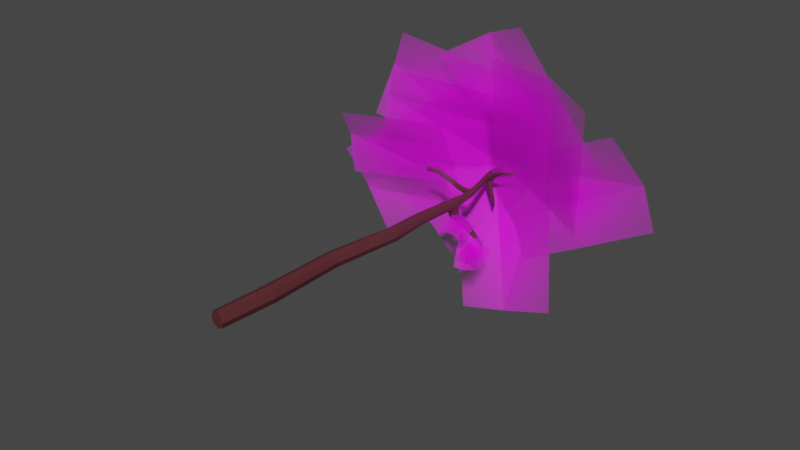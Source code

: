 # Source: tree3.blend  (saved by Blender 4.0.36; exported with 4.5.12 LTS)
import bpy
from mathutils import Matrix  # noqa: F401  (used for matrix-valued properties, if any)

bpy.ops.wm.read_factory_settings(use_empty=True)
scene = bpy.context.scene
scene.name = 'Scene'

# ---- collections
col_collection = bpy.data.collections.new('Collection'); scene.collection.children.link(col_collection)

# ---- images (referenced by path relative to the original .blend; pixels are not part of the script)
import os
ASSET_DIR = os.environ.get("B2B_ASSET_DIR", "")  # directory of the original .blend (textures are referenced by path, not embedded)
HERE = os.path.dirname(os.path.abspath(__file__))  # packed textures are extracted next to this script under _unpacked/

def load_image(name, relpath, width, height, colorspace="sRGB"):
    """Load a texture the original file referenced (path relative to the .blend, or extracted next to this script)."""
    p = next((c for c in (os.path.join(HERE, relpath), os.path.join(ASSET_DIR, relpath)) if relpath and os.path.exists(c)), "")
    if p:
        img = bpy.data.images.load(p, check_existing=True)
        img.name = name
    else:  # same state as the original file: an image datablock whose file is absent (Cycles renders it pink)
        img = bpy.data.images.new(name, width, height)
        img.source = "FILE"
        img.filepath = "//" + (relpath or name)
    img.colorspace_settings.name = colorspace
    return img
img_img_3189_png = load_image('IMG_3189.png', 'IMG_3189.png', 1024, 1024, 'sRGB')

# ---- materials (node trees are filled in below, after node groups)
mat_material_001 = bpy.data.materials.new('Material.001')
mat_material_001.use_transparent_shadow = False
mat_leaf2 = bpy.data.materials.new('leaf2')
mat_leaf2.surface_render_method = 'BLENDED'
mat_leaf2.blend_method = 'BLEND'

# ---- material node trees
mat_material_001.use_nodes = True; mat_material_001.node_tree.nodes.clear()
_N = mat_material_001.node_tree.nodes; _L = mat_material_001.node_tree.links
n0 = _N.new('ShaderNodeBsdfPrincipled'); n0.name = 'Principled BSDF'; n0.location = (10, 300)
n0.distribution = 'GGX'
n0.subsurface_method = 'RANDOM_WALK_SKIN'
n0.inputs[0].default_value = (0.09851, 0.02219, 0.0268, 1.0)
n0.inputs[3].default_value = 1.45
n0.inputs[27].default_value = (0.0, 0.0, 0.0, 1.0)
n0.inputs[28].default_value = 1.0
n1 = _N.new('ShaderNodeOutputMaterial'); n1.name = 'Material Output'; n1.location = (300, 300)
_L.new(n0.outputs[0], n1.inputs[0])
n1.is_active_output = True
mat_leaf2.use_nodes = True; mat_leaf2.node_tree.nodes.clear()
_N = mat_leaf2.node_tree.nodes; _L = mat_leaf2.node_tree.links
n0 = _N.new('ShaderNodeOutputMaterial'); n0.name = 'Material Output'; n0.location = (173, 278)
n1 = _N.new('ShaderNodeTexImage'); n1.name = 'Image Texture'; n1.location = (-634, 168)
n1.image = img_img_3189_png
n1.extension = 'CLIP'
n2 = _N.new('ShaderNodeBsdfPrincipled'); n2.name = 'Principled BSDF'; n2.location = (-207, 189)
n2.distribution = 'GGX'
n2.subsurface_method = 'RANDOM_WALK_SKIN'
n2.inputs[3].default_value = 1.45
n2.inputs[27].default_value = (0.0, 0.0, 0.0, 1.0)
n2.inputs[28].default_value = 1.0
_L.new(n1.outputs[0], n2.inputs[0])
_L.new(n1.outputs[1], n2.inputs[4])
_L.new(n2.outputs[0], n0.inputs[0])
n0.is_active_output = True

# ---- world
world_world = bpy.data.worlds.new('World'); scene.world = world_world
world_world.use_nodes = True; world_world.node_tree.nodes.clear()
_N = world_world.node_tree.nodes; _L = world_world.node_tree.links
n0 = _N.new('ShaderNodeOutputWorld'); n0.name = 'World Output'; n0.location = (300, 300)
n1 = _N.new('ShaderNodeBackground'); n1.name = 'Background'; n1.location = (10, 300)
n1.inputs[0].default_value = (0.05088, 0.05088, 0.05088, 1.0)
_L.new(n1.outputs[0], n0.inputs[0])
n0.is_active_output = True
world_world.color = (0.05088, 0.05088, 0.05088)
world_world.use_sun_shadow = False
world_world.sun_shadow_jitter_overblur = 0.0

# ---- meshes
me_cube_002 = bpy.data.meshes.new('Cube.002')
me_cube_002.from_pydata([(0.2857, 8.154, 0.7155), (0.2857, 8.154, 0.3034), (0.7018, 8.118, 0.7155), (0.7018, 8.118, 0.3034), (0.4123, 11.2, 0.6551), (0.4063, 11.27, 0.3414), (0.7062, 11.19, 0.6551), (0.7335, 11.26, 0.3414), (0.5217, 12.63, 0.6198), (0.5217, 12.63, 0.3991), (0.7344, 12.66, 0.6082), (0.7344, 12.66, 0.4107), (0.0009622, 15.04, 0.5933), (-0.008506, 15.0, 0.4097), (0.1824, 14.98, 0.6042), (0.2116, 14.95, 0.4007), (0.005586, 15.78, 0.5722), (0.007203, 15.78, 0.4462), (0.1302, 15.72, 0.5715), (0.1347, 15.72, 0.4453), (0.6109, 13.26, 0.4182), (0.6081, 13.26, 0.6016), (0.4358, 13.16, 0.6146), (0.4364, 13.16, 0.405), (-0.227, 12.85, 0.6852), (-0.2429, 12.84, 0.5497), (-0.2346, 13.01, 0.6777), (-0.2504, 12.99, 0.5433), (0.3384, 12.77, 0.5984), (0.3348, 12.77, 0.422), (0.3073, 12.97, 0.4212), (0.3108, 12.97, 0.5962), (-0.9261, 12.72, 1.076), (-0.9359, 12.71, 0.9851), (-0.9217, 12.82, 1.069), (-0.9314, 12.81, 0.9795), (-1.413, 12.59, 1.144), (-1.413, 12.58, 1.089), (-1.407, 12.65, 1.142), (-1.408, 12.64, 1.088), (0.7602, 11.97, 0.3669), (0.742, 11.98, 0.6296), (0.4993, 11.96, 0.6296), (0.48, 11.95, 0.3669), (0.4721, 11.64, -0.1624), (0.7369, 11.62, -0.1402), (0.7381, 11.91, -0.04015), (0.4899, 11.91, -0.06433), (0.4654, 11.52, 0.1946), (0.7369, 11.52, 0.1971), (0.7419, 11.85, 0.2296), (0.4873, 11.84, 0.2266), (0.5786, 12.0, -0.4751), (0.8043, 11.94, -0.4105), (0.8007, 12.16, -0.2829), (0.5893, 12.21, -0.3481), (1.0, 12.22, -0.9039), (1.153, 12.15, -0.8369), (1.155, 12.31, -0.7517), (1.012, 12.37, -0.8176), (1.377, 12.45, -1.385), (1.453, 12.42, -1.352), (1.457, 12.5, -1.311), (1.384, 12.53, -1.344), (0.294, 14.47, 0.4053), (0.1245, 14.38, 0.5964), (0.2764, 14.44, 0.609), (0.1006, 14.44, 0.4116), (0.6751, 14.65, 0.68), (0.6449, 14.65, 0.7924), (0.6806, 14.51, 0.678), (0.6502, 14.51, 0.7914), (0.3572, 14.6, 0.4755), (0.331, 14.61, 0.632), (0.3327, 14.79, 0.4741), (0.3066, 14.79, 0.6297), (1.098, 14.5, 0.9155), (1.092, 14.51, 0.9936), (1.1, 14.41, 0.9179), (1.093, 14.41, 0.9966), (1.542, 14.62, 1.017), (1.548, 14.63, 1.062), (1.544, 14.56, 1.022), (1.551, 14.57, 1.067), (0.2213, 14.76, -0.1843), (0.3579, 14.74, -0.1659), (0.3773, 14.59, -0.1495), (0.2494, 14.61, -0.1677), (0.09096, 14.64, 0.2679), (0.258, 14.63, 0.2705), (0.2259, 14.82, 0.2627), (0.04776, 14.83, 0.2612), (0.4145, 14.68, -0.5683), (0.5099, 14.67, -0.5604), (0.5222, 14.56, -0.5515), (0.4329, 14.58, -0.5596), (0.3977, 14.74, -0.8769), (0.4455, 14.74, -0.8809), (0.4526, 14.69, -0.8806), (0.407, 14.69, -0.8769), (0.2076, 8.161, 0.5095), (0.4937, 8.136, 0.2261), (0.7798, 8.111, 0.5095), (0.4937, 8.136, 0.7928), (0.3552, 11.21, 0.5071), (0.5588, 11.14, 0.293), (0.7657, 11.19, 0.5071), (0.5593, 11.2, 0.7097), (0.2804, 9.696, 0.3374), (0.6267, 9.666, 0.3374), (0.6238, 9.66, 0.6791), (0.2811, 9.69, 0.6791), (0.4934, 12.57, 0.5095), (0.6343, 12.64, 0.3715), (0.7713, 12.67, 0.5095), (0.6343, 12.64, 0.6474), (0.7453, 12.34, 0.3987), (0.7357, 11.66, 0.6405), (0.5228, 12.3, 0.6192), (0.4172, 11.66, 0.3685), (-0.03164, 15.04, 0.508), (0.09161, 15.06, 0.3817), (0.2141, 15.04, 0.5068), (0.0848, 15.03, 0.6263), (0.2614, 14.73, 0.384), (0.7001, 12.92, 0.6036), (0.03574, 14.73, 0.5944), (0.5102, 12.86, 0.3761), (-0.007918, 15.85, 0.5093), (0.06996, 15.81, 0.4321), (0.1447, 15.77, 0.5086), (0.06684, 15.81, 0.5858), (0.1541, 15.41, 0.5895), (-0.0082, 15.47, 0.5895), (-0.006777, 15.47, 0.4269), (0.1646, 15.41, 0.4244), (0.7005, 12.92, 0.4155), (0.4434, 13.82, 0.6005), (0.5102, 12.86, 0.6428), (0.2816, 13.8, 0.4195), (0.5248, 13.23, 0.3815), (0.5223, 13.23, 0.6383), (0.3886, 13.24, 0.5099), (0.6417, 13.26, 0.5099), (-0.2336, 12.82, 0.6188), (-0.2496, 12.91, 0.5212), (-0.2278, 12.93, 0.7068), (-0.2439, 13.03, 0.6092), (0.09716, 12.82, 0.6041), (0.4575, 12.73, 0.4154), (0.06877, 13.0, 0.4415), (0.4205, 12.97, 0.6024), (0.4579, 12.73, 0.6037), (0.08679, 12.82, 0.4453), (0.42, 12.97, 0.4164), (0.07907, 13.0, 0.5991), (0.3252, 12.87, 0.6303), (0.3204, 12.87, 0.3886), (0.3038, 13.0, 0.5084), (0.3418, 12.73, 0.5105), (-0.9318, 12.7, 1.032), (-0.9355, 12.76, 0.9654), (-0.922, 12.77, 1.089), (-0.9257, 12.84, 1.023), (-0.5779, 12.93, 0.8739), (-0.5778, 12.81, 0.8818), (-0.593, 12.8, 0.7705), (-0.5929, 12.92, 0.7635), (-1.448, 12.57, 1.115), (-1.444, 12.6, 1.081), (-1.444, 12.61, 1.147), (-1.441, 12.64, 1.113), (-1.229, 12.72, 1.145), (-1.235, 12.63, 1.149), (-1.239, 12.63, 1.075), (-1.232, 12.71, 1.071), (0.7933, 11.67, 0.3685), (0.7433, 12.34, 0.618), (0.4712, 11.65, 0.6405), (0.5208, 12.3, 0.3974), (0.6233, 12.04, 0.3347), (0.6207, 11.97, 0.6747), (0.4504, 11.96, 0.5071), (0.7908, 11.99, 0.5071), (0.6028, 11.58, -0.1698), (0.4329, 11.77, -0.1177), (0.7856, 11.76, -0.08582), (0.6158, 11.96, -0.03368), (0.4667, 11.55, 0.02949), (0.7363, 11.49, 0.28), (0.7408, 11.86, 0.1022), (0.4867, 11.85, 0.2997), (0.4591, 11.49, 0.2797), (0.7372, 11.54, 0.03804), (0.7442, 11.86, 0.3001), (0.4872, 11.85, 0.09227), (0.427, 11.68, 0.2101), (0.7887, 11.68, 0.2138), (0.6171, 11.9, 0.2341), (0.5986, 11.46, 0.1898), (0.6908, 11.93, -0.4666), (0.5429, 12.12, -0.4237), (0.8435, 12.04, -0.3345), (0.6956, 12.22, -0.2916), (0.7422, 12.03, -0.1549), (0.5077, 12.05, -0.2009), (0.494, 11.82, -0.3227), (0.7443, 11.78, -0.2784), (1.075, 12.16, -0.8865), (0.9781, 12.31, -0.8732), (1.182, 12.22, -0.7818), (1.085, 12.37, -0.7685), (0.7613, 12.12, -0.66), (0.9528, 12.05, -0.5877), (0.9514, 12.24, -0.4765), (0.7719, 12.3, -0.5483), (1.439, 12.45, -1.414), (1.398, 12.51, -1.409), (1.486, 12.47, -1.371), (1.445, 12.54, -1.366), (1.349, 12.42, -1.082), (1.241, 12.47, -1.133), (1.231, 12.35, -1.195), (1.345, 12.3, -1.143), (0.4525, 13.82, 0.4201), (0.2818, 13.79, 0.6005), (0.1977, 14.73, 0.6306), (0.0004987, 14.74, 0.4197), (0.2208, 14.35, 0.3849), (0.2012, 14.39, 0.6305), (0.09208, 14.38, 0.5098), (0.3315, 14.35, 0.5121), (0.659, 14.68, 0.7365), (0.6835, 14.58, 0.6578), (0.6419, 14.58, 0.8131), (0.6665, 14.49, 0.7344), (0.4978, 14.57, 0.5601), (0.2699, 14.6, 0.6047), (0.4827, 14.74, 0.561), (0.4525, 14.74, 0.6966), (0.2941, 14.6, 0.4352), (0.4673, 14.57, 0.6968), (0.2599, 14.83, 0.4317), (0.2343, 14.84, 0.601), (0.3139, 14.7, 0.6601), (0.3151, 14.83, 0.5515), (0.3499, 14.7, 0.4455), (0.3487, 14.57, 0.5541), (1.095, 14.52, 0.9541), (1.1, 14.45, 0.902), (1.091, 14.46, 1.01), (1.097, 14.39, 0.9577), (0.8735, 14.44, 0.8068), (0.8527, 14.44, 0.901), (0.8719, 14.55, 0.8073), (0.8514, 14.55, 0.9007), (1.581, 14.64, 1.043), (1.578, 14.6, 1.019), (1.587, 14.62, 1.073), (1.584, 14.58, 1.049), (1.365, 14.48, 0.9881), (1.369, 14.49, 1.052), (1.363, 14.55, 0.9836), (1.366, 14.56, 1.047), (0.2852, 14.78, -0.1782), (0.3924, 14.67, -0.1543), (0.2105, 14.69, -0.1794), (0.3178, 14.57, -0.1555), (0.1541, 14.63, 0.06926), (0.2444, 14.61, 0.3602), (0.2777, 14.79, 0.06784), (0.01519, 14.86, 0.3591), (0.06795, 14.62, 0.3629), (0.3037, 14.62, 0.08071), (0.2047, 14.84, 0.3548), (0.118, 14.8, 0.0568), (0.2743, 14.72, 0.267), (0.037, 14.74, 0.2642), (0.1298, 14.86, 0.2606), (0.1815, 14.6, 0.2706), (0.4593, 14.69, -0.566), (0.5334, 14.61, -0.5545), (0.4064, 14.63, -0.5655), (0.4804, 14.55, -0.5539), (0.453, 14.69, -0.3692), (0.3372, 14.71, -0.3855), (0.3597, 14.58, -0.3708), (0.4681, 14.56, -0.3548), (0.4128, 14.76, -0.9032), (0.4448, 14.72, -0.9063), (0.3904, 14.73, -0.9006), (0.4224, 14.69, -0.9038), (0.417, 14.71, -0.7555), (0.4311, 14.63, -0.7528), (0.4889, 14.7, -0.7563), (0.4986, 14.62, -0.7531), (0.4528, 9.672, 0.2742), (0.7849, 12.34, 0.5089), (0.6888, 9.657, 0.5089), (0.2167, 9.698, 0.5089), (0.4525, 9.675, 0.7427), (0.4853, 14.54, 0.6283), (0.4818, 12.29, 0.5089), (0.6334, 12.32, 0.6589), (0.6337, 12.32, 0.3586), (0.07146, 15.45, 0.6195), (0.001954, 14.74, 0.5095), (0.1154, 14.73, 0.6297), (0.2347, 14.59, 0.07736), (0.06629, 15.94, 0.5092), (0.07917, 15.45, 0.3959), (0.189, 15.41, 0.5071), (-0.03784, 15.49, 0.5089), (0.6084, 12.89, 0.3757), (0.6081, 12.89, 0.6434), (0.09536, 12.79, 0.5255), (0.7344, 12.92, 0.5095), (-0.575, 12.87, 0.8986), (0.07053, 13.03, 0.5195), (0.07584, 12.9, 0.4137), (0.09005, 12.92, 0.6313), (0.4427, 12.85, 0.6368), (0.4421, 12.85, 0.3821), (0.4095, 13.02, 0.5094), (0.4608, 12.69, 0.5096), (-1.235, 12.67, 1.16), (-0.5854, 12.78, 0.8275), (-0.5854, 12.95, 0.8173), (-0.5958, 12.86, 0.7463), (-1.516, 12.58, 1.111), (-1.241, 12.61, 1.112), (-1.232, 12.73, 1.107), (-1.239, 12.67, 1.059), (0.5997, 11.49, 0.02186), (0.6034, 11.65, 0.6897), (0.4155, 11.65, 0.5078), (0.7919, 11.66, 0.5078), (0.6261, 12.09, -0.1549), (0.6163, 11.91, 0.1091), (0.7881, 11.7, 0.07186), (0.4278, 11.7, 0.05915), (0.4255, 11.67, 0.292), (0.7894, 11.68, 0.2925), (0.6182, 11.92, 0.3006), (0.5936, 11.42, 0.2724), (0.8562, 12.05, -0.6447), (0.4554, 11.94, -0.2702), (0.7887, 11.9, -0.2082), (0.6181, 11.75, -0.3235), (1.299, 12.47, -1.1), (0.8625, 12.3, -0.4915), (0.7319, 12.22, -0.6177), (0.9868, 12.13, -0.5186), (1.493, 12.53, -1.479), (1.218, 12.42, -1.177), (1.37, 12.35, -1.108), (1.289, 12.3, -1.185), (0.3698, 13.81, 0.3876), (0.3618, 13.81, 0.6329), (0.2502, 13.8, 0.5104), (0.4798, 13.82, 0.5106), (0.8634, 14.42, 0.8539), (0.4959, 14.65, 0.535), (0.4648, 14.77, 0.6289), (0.4542, 14.65, 0.7222), (0.2447, 14.72, 0.6333), (0.243, 14.88, 0.5161), (0.281, 14.72, 0.4032), (0.2916, 14.56, 0.5209), (1.371, 14.47, 1.021), (0.8766, 14.49, 0.7895), (0.8482, 14.5, 0.9184), (0.8614, 14.57, 0.854), (1.659, 14.64, 1.054), (1.367, 14.52, 0.9745), (1.372, 14.53, 1.061), (1.368, 14.57, 1.015), (0.3916, 14.72, -0.3801), (0.192, 14.83, 0.05995), (0.1071, 14.72, 0.06092), (0.3197, 14.7, 0.07639), (0.2563, 14.73, 0.3564), (0.006864, 14.74, 0.3628), (0.1021, 14.89, 0.3546), (0.1662, 14.57, 0.3608), (0.4104, 14.68, -0.7563), (0.4174, 14.55, -0.3601), (0.4816, 14.62, -0.3589), (0.3274, 14.65, -0.3812), (0.4006, 14.75, -0.9552), (0.45, 14.72, -0.7588), (0.4663, 14.62, -0.7549), (0.5058, 14.66, -0.7574), (0.3591, 2.068, 0.2589), (0.3591, 2.068, 0.76), (-0.1421, 2.137, 0.76), (-0.1421, 2.137, 0.2589), (0.4531, 2.055, 0.5095), (-0.2361, 2.149, 0.5095), (0.1085, 2.102, 0.854), (0.1085, 2.102, 0.1649), (0.2038, -0.1256, 0.2736), (-0.2668, -0.05492, 0.7453), (0.2038, -0.1256, 0.7453), (-0.2668, -0.05492, 0.2736), (0.2921, -0.1389, 0.5095), (-0.355, -0.04166, 0.5095), (-0.03146, -0.09027, 0.8337), (-0.03146, -0.09027, 0.1852), (0.3151, 5.237, 0.2811), (-0.1435, 5.289, 0.7378), (0.3151, 5.237, 0.7378), (-0.1435, 5.289, 0.2811), (0.4011, 5.227, 0.5095), (-0.2295, 5.299, 0.5095), (0.0858, 5.263, 0.8234), (0.0858, 5.263, 0.1955), (0.5085, 6.677, 0.2922), (0.07106, 6.722, 0.7267), (0.5085, 6.677, 0.7267), (0.07106, 6.722, 0.2922), (0.5905, 6.669, 0.5095), (-0.01095, 6.73, 0.5095), (0.2898, 6.7, 0.8081), (0.2898, 6.7, 0.2108), (0.6051, 7.398, 0.2978), (0.1784, 7.438, 0.7211), (0.6051, 7.398, 0.7211), (0.1784, 7.438, 0.2978), (0.6851, 7.39, 0.5095), (0.09835, 7.446, 0.5095), (0.3917, 7.418, 0.8005), (0.3917, 7.418, 0.2184), (7.907, 14.35, 0.5473), (2.062, 14.72, -2.791), (6.228, 13.61, 4.187), (0.1371, 14.59, 1.054), (7.259, 14.48, 2.209), (1.414, 14.85, -1.129), (5.907, 12.1, 5.508), (4.545, 14.41, -0.6771), (2.016, 11.87, 6.698), (0.4703, 14.83, 0.6385), (4.307, 12.4, 6.248), (2.944, 14.71, 0.06305), (-4.688, 14.94, 5.591), (1.738, 16.22, 4.002), (-5.991, 14.66, 1.739), (0.4044, 16.58, -0.07113), (-5.413, 15.25, 3.986), (1.013, 16.52, 2.397), (-6.544, 13.29, 0.3511), (-1.466, 15.56, 4.16), (-4.617, 13.8, -3.205), (0.4379, 16.74, 0.4895), (-5.966, 13.9, -1.229), (-0.8883, 16.16, 2.58), (1.191, 14.94, 6.951), (4.543, 16.22, 1.243), (-2.475, 14.66, 5.192), (0.6974, 16.58, -0.6485), (-0.4637, 15.25, 6.348), (2.888, 16.52, 0.6399), (-3.855, 13.29, 4.618), (2.418, 15.56, 3.646), (-5.052, 13.8, 0.7552), (1.122, 16.74, -0.2808), (-4.582, 13.9, 3.101), (1.691, 16.16, 2.129), (-4.527, 14.94, -2.027), (-1.325, 16.22, 3.766), (-1.145, 14.66, -4.285), (2.263, 16.58, 1.422), (-3.165, 15.25, -3.144), (0.03715, 16.52, 2.65), (0.05201, 13.29, -5.179), (-2.309, 15.56, 0.7132), (3.986, 13.8, -4.241), (1.73, 16.74, 1.599), (1.728, 13.9, -5.031), (-0.6333, 16.16, 0.8611), (1.216, 10.94, -1.831), (0.644, 12.11, -0.9211), (2.129, 11.24, -1.801), (1.561, 12.54, -0.9913), (1.592, 11.11, -1.918), (1.02, 12.28, -1.008), (1.276, 11.15, -2.193), (0.7761, 12.62, -1.865), (1.769, 11.03, -1.376), (1.405, 12.59, -1.07), (1.578, 11.12, -1.9), (1.078, 12.59, -1.572), (2.262, 11.16, -1.631), (1.815, 12.69, -1.694), (1.44, 10.84, -1.252), (1.0, 12.41, -1.159), (1.961, 11.02, -1.372), (1.514, 12.55, -1.435), (1.848, 10.62, -0.3814), (1.402, 12.14, -0.4443), (1.026, 10.3, -0.001623), (0.5865, 11.86, 0.09137), (1.547, 10.48, -0.1218), (1.101, 12.0, -0.1847), (-5.147, 11.55, 2.91), (-0.2921, 11.88, 3.503), (-5.125, 12.24, 0.02658), (-0.1947, 13.06, 0.6081), (-5.234, 12.16, 1.762), (-0.3789, 12.48, 2.356)], [], [(429, 425, 3, 102), (427, 429, 102, 2), (3, 101, 296, 109), (101, 1, 108, 296), (296, 108, 5, 105), (109, 296, 105, 7), (430, 426, 0, 100), (428, 430, 100, 1), (431, 427, 2, 103), (426, 431, 103, 0), (432, 428, 1, 101), (425, 432, 101, 3), (41, 183, 297, 177), (183, 40, 116, 297), (297, 116, 11, 114), (177, 297, 114, 10), (2, 102, 298, 110), (102, 3, 109, 298), (298, 109, 7, 106), (110, 298, 106, 6), (1, 100, 299, 108), (100, 0, 111, 299), (299, 111, 4, 104), (108, 299, 104, 5), (0, 103, 300, 111), (103, 2, 110, 300), (300, 110, 6, 107), (111, 300, 107, 4), (73, 247, 301, 241), (247, 72, 236, 301), (301, 236, 70, 235), (241, 301, 235, 71), (43, 182, 302, 179), (182, 42, 118, 302), (302, 118, 8, 112), (179, 302, 112, 9), (42, 181, 303, 118), (181, 41, 177, 303), (303, 177, 10, 115), (118, 303, 115, 8), (40, 180, 304, 116), (180, 43, 179, 304), (304, 179, 9, 113), (116, 304, 113, 11), (12, 123, 305, 133), (123, 14, 132, 305), (305, 132, 18, 131), (133, 305, 131, 16), (67, 230, 306, 227), (230, 65, 126, 306), (306, 126, 12, 120), (227, 306, 120, 13), (65, 229, 307, 126), (229, 66, 226, 307), (307, 226, 14, 123), (126, 307, 123, 12), (89, 279, 308, 273), (279, 88, 268, 308), (308, 268, 87, 267), (273, 308, 267, 86), (19, 129, 309, 130), (129, 17, 128, 309), (309, 128, 16, 131), (130, 309, 131, 18), (15, 121, 310, 135), (121, 13, 134, 310), (310, 134, 17, 129), (135, 310, 129, 19), (14, 122, 311, 132), (122, 15, 135, 311), (311, 135, 19, 130), (132, 311, 130, 18), (13, 120, 312, 134), (120, 12, 133, 312), (312, 133, 16, 128), (134, 312, 128, 17), (11, 113, 313, 136), (113, 9, 127, 313), (313, 127, 23, 140), (136, 313, 140, 20), (8, 115, 314, 138), (115, 10, 125, 314), (314, 125, 21, 141), (138, 314, 141, 22), (29, 159, 315, 153), (159, 28, 148, 315), (315, 148, 24, 144), (153, 315, 144, 25), (10, 114, 316, 125), (114, 11, 136, 316), (316, 136, 20, 143), (125, 316, 143, 21), (24, 146, 317, 165), (146, 26, 164, 317), (317, 164, 34, 162), (165, 317, 162, 32), (31, 158, 318, 155), (158, 30, 150, 318), (318, 150, 27, 147), (155, 318, 147, 26), (30, 157, 319, 150), (157, 29, 153, 319), (319, 153, 25, 145), (150, 319, 145, 27), (28, 156, 320, 148), (156, 31, 155, 320), (320, 155, 26, 146), (148, 320, 146, 24), (8, 138, 321, 152), (138, 22, 151, 321), (321, 151, 31, 156), (152, 321, 156, 28), (23, 127, 322, 154), (127, 9, 149, 322), (322, 149, 29, 157), (154, 322, 157, 30), (22, 142, 323, 151), (142, 23, 154, 323), (323, 154, 30, 158), (151, 323, 158, 31), (9, 112, 324, 149), (112, 8, 152, 324), (324, 152, 28, 159), (149, 324, 159, 29), (32, 162, 325, 173), (162, 34, 172, 325), (325, 172, 38, 170), (173, 325, 170, 36), (25, 144, 326, 166), (144, 24, 165, 326), (326, 165, 32, 160), (166, 326, 160, 33), (26, 147, 327, 164), (147, 27, 167, 327), (327, 167, 35, 163), (164, 327, 163, 34), (27, 145, 328, 167), (145, 25, 166, 328), (328, 166, 33, 161), (167, 328, 161, 35), (37, 168, 329, 169), (168, 36, 170, 329), (329, 170, 38, 171), (169, 329, 171, 39), (33, 160, 330, 174), (160, 32, 173, 330), (330, 173, 36, 168), (174, 330, 168, 37), (34, 163, 331, 172), (163, 35, 175, 331), (331, 175, 39, 171), (172, 331, 171, 38), (35, 161, 332, 175), (161, 33, 174, 332), (332, 174, 37, 169), (175, 332, 169, 39), (49, 199, 333, 193), (199, 48, 188, 333), (333, 188, 44, 184), (193, 333, 184, 45), (4, 107, 334, 178), (107, 6, 117, 334), (334, 117, 41, 181), (178, 334, 181, 42), (5, 104, 335, 119), (104, 4, 178, 335), (335, 178, 42, 182), (119, 335, 182, 43), (6, 106, 336, 117), (106, 7, 176, 336), (336, 176, 40, 183), (117, 336, 183, 41), (47, 187, 337, 205), (187, 46, 204, 337), (337, 204, 54, 203), (205, 337, 203, 55), (51, 198, 338, 195), (198, 50, 190, 338), (338, 190, 46, 187), (195, 338, 187, 47), (50, 197, 339, 190), (197, 49, 193, 339), (339, 193, 45, 186), (190, 339, 186, 46), (48, 196, 340, 188), (196, 51, 195, 340), (340, 195, 47, 185), (188, 340, 185, 44), (5, 119, 341, 192), (119, 43, 191, 341), (341, 191, 51, 196), (192, 341, 196, 48), (40, 176, 342, 194), (176, 7, 189, 342), (342, 189, 49, 197), (194, 342, 197, 50), (43, 180, 343, 191), (180, 40, 194, 343), (343, 194, 50, 198), (191, 343, 198, 51), (7, 105, 344, 189), (105, 5, 192, 344), (344, 192, 48, 199), (189, 344, 199, 49), (53, 200, 345, 213), (200, 52, 212, 345), (345, 212, 56, 208), (213, 345, 208, 57), (44, 185, 346, 206), (185, 47, 205, 346), (346, 205, 55, 201), (206, 346, 201, 52), (46, 186, 347, 204), (186, 45, 207, 347), (347, 207, 53, 202), (204, 347, 202, 54), (45, 184, 348, 207), (184, 44, 206, 348), (348, 206, 52, 200), (207, 348, 200, 53), (59, 211, 349, 221), (211, 58, 220, 349), (349, 220, 62, 219), (221, 349, 219, 63), (55, 203, 350, 215), (203, 54, 214, 350), (350, 214, 58, 211), (215, 350, 211, 59), (52, 201, 351, 212), (201, 55, 215, 351), (351, 215, 59, 209), (212, 351, 209, 56), (54, 202, 352, 214), (202, 53, 213, 352), (352, 213, 57, 210), (214, 352, 210, 58), (61, 216, 353, 218), (216, 60, 217, 353), (353, 217, 63, 219), (218, 353, 219, 62), (56, 209, 354, 222), (209, 59, 221, 354), (354, 221, 63, 217), (222, 354, 217, 60), (58, 210, 355, 220), (210, 57, 223, 355), (355, 223, 61, 218), (220, 355, 218, 62), (57, 208, 356, 223), (208, 56, 222, 356), (356, 222, 60, 216), (223, 356, 216, 61), (20, 140, 357, 224), (140, 23, 139, 357), (357, 139, 67, 228), (224, 357, 228, 64), (22, 141, 358, 225), (141, 21, 137, 358), (358, 137, 66, 229), (225, 358, 229, 65), (23, 142, 359, 139), (142, 22, 225, 359), (359, 225, 65, 230), (139, 359, 230, 67), (21, 143, 360, 137), (143, 20, 224, 360), (360, 224, 64, 231), (137, 360, 231, 66), (71, 235, 361, 253), (235, 70, 252, 361), (361, 252, 78, 251), (253, 361, 251, 79), (72, 246, 362, 236), (246, 74, 238, 362), (362, 238, 68, 233), (236, 362, 233, 70), (74, 245, 363, 238), (245, 75, 239, 363), (363, 239, 69, 232), (238, 363, 232, 68), (75, 244, 364, 239), (244, 73, 241, 364), (364, 241, 71, 234), (239, 364, 234, 69), (14, 226, 365, 243), (226, 66, 237, 365), (365, 237, 73, 244), (243, 365, 244, 75), (15, 122, 366, 242), (122, 14, 243, 366), (366, 243, 75, 245), (242, 366, 245, 74), (64, 124, 367, 240), (124, 15, 242, 367), (367, 242, 74, 246), (240, 367, 246, 72), (66, 231, 368, 237), (231, 64, 240, 368), (368, 240, 72, 247), (237, 368, 247, 73), (79, 251, 369, 261), (251, 78, 260, 369), (369, 260, 82, 259), (261, 369, 259, 83), (70, 233, 370, 252), (233, 68, 254, 370), (370, 254, 76, 249), (252, 370, 249, 78), (69, 234, 371, 255), (234, 71, 253, 371), (371, 253, 79, 250), (255, 371, 250, 77), (68, 232, 372, 254), (232, 69, 255, 372), (372, 255, 77, 248), (254, 372, 248, 76), (83, 259, 373, 258), (259, 82, 257, 373), (373, 257, 80, 256), (258, 373, 256, 81), (78, 249, 374, 260), (249, 76, 262, 374), (374, 262, 80, 257), (260, 374, 257, 82), (77, 250, 375, 263), (250, 79, 261, 375), (375, 261, 83, 258), (263, 375, 258, 81), (76, 248, 376, 262), (248, 77, 263, 376), (376, 263, 81, 256), (262, 376, 256, 80), (84, 264, 377, 285), (264, 85, 284, 377), (377, 284, 93, 280), (285, 377, 280, 92), (91, 278, 378, 275), (278, 90, 270, 378), (378, 270, 85, 264), (275, 378, 264, 84), (88, 277, 379, 268), (277, 91, 275, 379), (379, 275, 84, 266), (268, 379, 266, 87), (90, 276, 380, 270), (276, 89, 273, 380), (380, 273, 86, 265), (270, 380, 265, 85), (15, 124, 381, 274), (124, 64, 269, 381), (381, 269, 89, 276), (274, 381, 276, 90), (67, 227, 382, 272), (227, 13, 271, 382), (382, 271, 91, 277), (272, 382, 277, 88), (13, 121, 383, 271), (121, 15, 274, 383), (383, 274, 90, 278), (271, 383, 278, 91), (64, 228, 384, 269), (228, 67, 272, 384), (384, 272, 88, 279), (269, 384, 279, 89), (95, 282, 385, 293), (282, 92, 292, 385), (385, 292, 96, 290), (293, 385, 290, 99), (86, 267, 386, 287), (267, 87, 286, 386), (386, 286, 95, 283), (287, 386, 283, 94), (85, 265, 387, 284), (265, 86, 287, 387), (387, 287, 94, 281), (284, 387, 281, 93), (87, 266, 388, 286), (266, 84, 285, 388), (388, 285, 92, 282), (286, 388, 282, 95), (98, 291, 389, 289), (291, 99, 290, 389), (389, 290, 96, 288), (289, 389, 288, 97), (92, 280, 390, 292), (280, 93, 294, 390), (390, 294, 97, 288), (292, 390, 288, 96), (94, 283, 391, 295), (283, 95, 293, 391), (391, 293, 99, 291), (295, 391, 291, 98), (93, 281, 392, 294), (281, 94, 295, 392), (392, 295, 98, 289), (294, 392, 289, 97), (401, 408, 400, 393), (408, 404, 396, 400), (402, 407, 399, 395), (407, 403, 394, 399), (404, 406, 398, 396), (406, 402, 395, 398), (403, 405, 397, 394), (405, 401, 393, 397), (393, 400, 416, 409), (400, 396, 412, 416), (395, 399, 415, 410), (399, 394, 411, 415), (396, 398, 414, 412), (398, 395, 410, 414), (394, 397, 413, 411), (397, 393, 409, 413), (409, 416, 424, 417), (416, 412, 420, 424), (410, 415, 423, 418), (415, 411, 419, 423), (412, 414, 422, 420), (414, 410, 418, 422), (411, 413, 421, 419), (413, 409, 417, 421), (417, 424, 432, 425), (424, 420, 428, 432), (418, 423, 431, 426), (423, 419, 427, 431), (420, 422, 430, 428), (422, 418, 426, 430), (419, 421, 429, 427), (421, 417, 425, 429), (401, 405, 403, 407, 402, 406, 404, 408), (437, 438, 436, 435), (433, 434, 438, 437), (443, 444, 442, 441), (439, 440, 444, 443), (449, 450, 448, 447), (445, 446, 450, 449), (455, 456, 454, 453), (451, 452, 456, 455), (461, 462, 460, 459), (457, 458, 462, 461), (467, 468, 466, 465), (463, 464, 468, 467), (473, 474, 472, 471), (469, 470, 474, 473), (479, 480, 478, 477), (475, 476, 480, 479), (485, 486, 484, 483), (481, 482, 486, 485), (491, 492, 490, 489), (487, 488, 492, 491), (497, 498, 496, 495), (493, 494, 498, 497), (503, 504, 502, 501), (499, 500, 504, 503), (509, 510, 508, 507), (505, 506, 510, 509)])
me_cube_002.polygons.foreach_set('material_index', [0, 0, 0, 0, 0, 0, 0, 0, 0, 0, 0, 0, 0, 0, 0, 0, 0, 0, 0, 0, 0, 0, 0, 0, 0, 0, 0, 0, 0, 0, 0, 0, 0, 0, 0, 0, 0, 0, 0, 0, 0, 0, 0, 0, 0, 0, 0, 0, 0, 0, 0, 0, 0, 0, 0, 0, 0, 0, 0, 0, 0, 0, 0, 0, 0, 0, 0, 0, 0, 0, 0, 0, 0, 0, 0, 0, 0, 0, 0, 0, 0, 0, 0, 0, 0, 0, 0, 0, 0, 0, 0, 0, 0, 0, 0, 0, 0, 0, 0, 0, 0, 0, 0, 0, 0, 0, 0, 0, 0, 0, 0, 0, 0, 0, 0, 0, 0, 0, 0, 0, 0, 0, 0, 0, 0, 0, 0, 0, 0, 0, 0, 0, 0, 0, 0, 0, 0, 0, 0, 0, 0, 0, 0, 0, 0, 0, 0, 0, 0, 0, 0, 0, 0, 0, 0, 0, 0, 0, 0, 0, 0, 0, 0, 0, 0, 0, 0, 0, 0, 0, 0, 0, 0, 0, 0, 0, 0, 0, 0, 0, 0, 0, 0, 0, 0, 0, 0, 0, 0, 0, 0, 0, 0, 0, 0, 0, 0, 0, 0, 0, 0, 0, 0, 0, 0, 0, 0, 0, 0, 0, 0, 0, 0, 0, 0, 0, 0, 0, 0, 0, 0, 0, 0, 0, 0, 0, 0, 0, 0, 0, 0, 0, 0, 0, 0, 0, 0, 0, 0, 0, 0, 0, 0, 0, 0, 0, 0, 0, 0, 0, 0, 0, 0, 0, 0, 0, 0, 0, 0, 0, 0, 0, 0, 0, 0, 0, 0, 0, 0, 0, 0, 0, 0, 0, 0, 0, 0, 0, 0, 0, 0, 0, 0, 0, 0, 0, 0, 0, 0, 0, 0, 0, 0, 0, 0, 0, 0, 0, 0, 0, 0, 0, 0, 0, 0, 0, 0, 0, 0, 0, 0, 0, 0, 0, 0, 0, 0, 0, 0, 0, 0, 0, 0, 0, 0, 0, 0, 0, 0, 0, 0, 0, 0, 0, 0, 0, 0, 0, 0, 0, 0, 0, 0, 0, 0, 0, 0, 0, 0, 0, 0, 0, 0, 0, 0, 0, 0, 0, 0, 0, 0, 0, 0, 0, 0, 0, 0, 0, 0, 0, 0, 0, 0, 0, 0, 0, 0, 0, 0, 0, 0, 0, 0, 0, 0, 0, 0, 0, 0, 0, 0, 0, 0, 0, 0, 0, 0, 0, 0, 0, 0, 0, 0, 0, 0, 0, 0, 0, 0, 0, 0, 0, 0, 0, 0, 0, 0, 0, 0, 0, 0, 0, 0, 0, 0, 0, 0, 0, 0, 1, 1, 1, 1, 1, 1, 1, 1, 1, 1, 1, 1, 1, 1, 1, 1, 1, 1, 1, 1, 1, 1, 1, 1, 1, 1])
_uv = me_cube_002.uv_layers.new(name='UVMap')
_uv.uv.foreach_set('vector', [0.6247, 0.625, 0.6247, 0.4733, 0.625, 0.5, 0.625, 0.625, 0.6248, 0.7767, 0.6247, 0.625, 0.625, 0.625, 0.625, 0.75, 0.625, 0.5, 0.625, 0.375, 0.625, 0.375, 0.625, 0.5, 0.625, 0.375, 0.625, 0.25, 0.625, 0.25, 0.625, 0.375, 0.625, 0.375, 0.625, 0.25, 0.625, 0.25, 0.625, 0.375, 0.625, 0.5, 0.625, 0.375, 0.625, 0.375, 0.625, 0.5, 0.6247, 0.125, 0.6249, 0.01015, 0.625, 0.0, 0.625, 0.125, 0.6247, 0.2399, 0.6247, 0.125, 0.625, 0.125, 0.625, 0.25, 0.625, 0.9017, 0.6248, 0.7767, 0.625, 0.75, 0.625, 0.875, 0.6252, 1.027, 0.625, 0.9017, 0.625, 0.875, 0.625, 1.0, 0.6247, 0.3483, 0.6247, 0.2399, 0.625, 0.25, 0.625, 0.375, 0.6247, 0.4733, 0.6247, 0.3483, 0.625, 0.375, 0.625, 0.5, 0.625, 0.75, 0.625, 0.6259, 0.625, 0.625, 0.625, 0.75, 0.625, 0.6259, 0.625, 0.5, 0.625, 0.5, 0.625, 0.625, 0.625, 0.625, 0.625, 0.5, 0.625, 0.5, 0.625, 0.625, 0.625, 0.75, 0.625, 0.625, 0.625, 0.625, 0.625, 0.75, 0.625, 0.75, 0.625, 0.625, 0.625, 0.625, 0.625, 0.75, 0.625, 0.625, 0.625, 0.5, 0.625, 0.5, 0.625, 0.625, 0.625, 0.625, 0.625, 0.5, 0.625, 0.5, 0.625, 0.6259, 0.625, 0.75, 0.625, 0.625, 0.625, 0.6259, 0.625, 0.75, 0.625, 0.25, 0.625, 0.125, 0.625, 0.125, 0.625, 0.25, 0.625, 0.125, 0.625, 0.0, 0.625, 0.0, 0.625, 0.125, 0.625, 0.125, 0.625, 0.0, 0.625, 0.0, 0.625, 0.1241, 0.625, 0.25, 0.625, 0.125, 0.625, 0.1241, 0.625, 0.25, 0.625, 1.0, 0.625, 0.875, 0.625, 0.875, 0.625, 1.0, 0.625, 0.875, 0.625, 0.75, 0.625, 0.75, 0.625, 0.875, 0.625, 0.875, 0.625, 0.75, 0.625, 0.75, 0.625, 0.875, 0.625, 1.0, 0.625, 0.875, 0.625, 0.875, 0.625, 1.0, 0.625, 0.7083, 0.625, 0.625, 0.625, 0.625, 0.625, 0.7083, 0.625, 0.625, 0.625, 0.5417, 0.625, 0.5417, 0.625, 0.625, 0.625, 0.625, 0.625, 0.5417, 0.625, 0.5417, 0.625, 0.625, 0.625, 0.7083, 0.625, 0.625, 0.625, 0.625, 0.625, 0.7083, 0.625, 0.25, 0.625, 0.1241, 0.625, 0.125, 0.625, 0.25, 0.625, 0.1241, 0.625, 0.0, 0.625, 0.0, 0.625, 0.125, 0.625, 0.125, 0.625, 0.0, 0.625, 0.0, 0.625, 0.1241, 0.625, 0.25, 0.625, 0.125, 0.625, 0.1241, 0.625, 0.25, 0.625, 1.0, 0.625, 0.875, 0.625, 0.875, 0.625, 1.0, 0.625, 0.875, 0.625, 0.75, 0.625, 0.75, 0.625, 0.875, 0.625, 0.875, 0.625, 0.75, 0.625, 0.75, 0.625, 0.8741, 0.625, 1.0, 0.625, 0.875, 0.625, 0.8741, 0.625, 1.0, 0.625, 0.5, 0.625, 0.375, 0.625, 0.375, 0.625, 0.5, 0.625, 0.375, 0.625, 0.25, 0.625, 0.25, 0.625, 0.375, 0.625, 0.375, 0.625, 0.25, 0.625, 0.25, 0.625, 0.3759, 0.625, 0.5, 0.625, 0.375, 0.625, 0.3759, 0.625, 0.5, 0.625, 1.0, 0.625, 0.8759, 0.625, 0.875, 0.625, 1.0, 0.625, 0.8759, 0.625, 0.75, 0.6259, 0.75, 0.625, 0.875, 0.625, 0.875, 0.6259, 0.75, 0.625, 0.75, 0.625, 0.875, 0.625, 1.0, 0.625, 0.875, 0.625, 0.875, 0.625, 1.0, 0.625, 0.25, 0.625, 0.1241, 0.625, 0.1215, 0.625, 0.2153, 0.625, 0.1241, 0.625, 0.0, 0.625, 0.0, 0.625, 0.1215, 0.625, 0.1215, 0.625, 0.0, 0.625, 0.0, 0.625, 0.1241, 0.625, 0.2153, 0.625, 0.1215, 0.625, 0.1241, 0.625, 0.25, 0.625, 1.0, 0.625, 0.8759, 0.625, 0.8785, 0.625, 1.0, 0.625, 0.8759, 0.625, 0.75, 0.625, 0.783, 0.625, 0.8785, 0.625, 0.8785, 0.625, 0.783, 0.625, 0.75, 0.625, 0.8759, 0.625, 1.0, 0.625, 0.8785, 0.625, 0.8759, 0.625, 1.0, 0.625, 0.5, 0.625, 0.375, 0.625, 0.3707, 0.625, 0.4618, 0.625, 0.375, 0.625, 0.25, 0.625, 0.25, 0.625, 0.3707, 0.625, 0.3707, 0.625, 0.25, 0.625, 0.25, 0.625, 0.3707, 0.625, 0.4618, 0.625, 0.3707, 0.625, 0.3707, 0.625, 0.4583, 0.625, 0.5, 0.75, 0.5, 0.7535, 0.625, 0.6597, 0.625, 0.75, 0.5, 0.875, 0.5, 0.875, 0.625, 0.7535, 0.625, 0.7535, 0.625, 0.875, 0.625, 0.875, 0.75, 0.75, 0.75, 0.6597, 0.625, 0.7535, 0.625, 0.75, 0.75, 0.625, 0.75, 0.625, 0.5, 0.625, 0.375, 0.625, 0.375, 0.6259, 0.5, 0.625, 0.375, 0.625, 0.25, 0.625, 0.25, 0.625, 0.375, 0.625, 0.375, 0.625, 0.25, 0.625, 0.25, 0.625, 0.375, 0.6259, 0.5, 0.625, 0.375, 0.625, 0.375, 0.625, 0.5, 0.625, 0.75, 0.625, 0.625, 0.6285, 0.625, 0.6259, 0.75, 0.625, 0.625, 0.625, 0.5, 0.6259, 0.5, 0.6285, 0.625, 0.6285, 0.625, 0.6259, 0.5, 0.625, 0.5, 0.6597, 0.625, 0.6259, 0.75, 0.6285, 0.625, 0.6597, 0.625, 0.625, 0.75, 0.625, 0.25, 0.625, 0.1241, 0.625, 0.125, 0.625, 0.25, 0.625, 0.1241, 0.625, 0.0, 0.625, 0.0, 0.625, 0.125, 0.625, 0.125, 0.625, 0.0, 0.625, 0.0, 0.625, 0.125, 0.625, 0.25, 0.625, 0.125, 0.625, 0.125, 0.625, 0.25, 0.625, 0.5, 0.625, 0.3759, 0.625, 0.3785, 0.625, 0.5, 0.625, 0.3759, 0.625, 0.25, 0.625, 0.283, 0.625, 0.3785, 0.625, 0.3785, 0.625, 0.283, 0.625, 0.25, 0.625, 0.3759, 0.625, 0.5, 0.625, 0.3785, 0.625, 0.3759, 0.625, 0.5, 0.625, 1.0, 0.625, 0.8741, 0.625, 0.8715, 0.625, 0.9653, 0.625, 0.8741, 0.625, 0.75, 0.625, 0.75, 0.625, 0.8715, 0.625, 0.8715, 0.625, 0.75, 0.625, 0.75, 0.625, 0.8741, 0.625, 0.9653, 0.625, 0.8715, 0.625, 0.8741, 0.625, 1.0, 0.625, 0.2083, 0.625, 0.1198, 0.625, 0.1198, 0.625, 0.2083, 0.625, 0.1198, 0.625, 0.0, 0.625, 0.0, 0.625, 0.1198, 0.625, 0.1198, 0.625, 0.0, 0.625, 0.0, 0.625, 0.1198, 0.625, 0.2083, 0.625, 0.1198, 0.625, 0.1198, 0.625, 0.2083, 0.625, 0.75, 0.625, 0.625, 0.625, 0.625, 0.625, 0.75, 0.625, 0.625, 0.625, 0.5, 0.625, 0.5, 0.625, 0.625, 0.625, 0.625, 0.625, 0.5, 0.625, 0.5, 0.625, 0.625, 0.625, 0.75, 0.625, 0.625, 0.625, 0.625, 0.625, 0.75, 0.625, 1.0, 0.625, 1.0, 0.625, 1.0, 0.625, 1.0, 0.625, 1.0, 0.625, 1.0, 0.625, 1.0, 0.625, 1.0, 0.625, 1.0, 0.625, 1.0, 0.625, 1.0, 0.625, 1.0, 0.625, 1.0, 0.625, 1.0, 0.625, 1.0, 0.625, 1.0, 0.625, 0.0, 0.625, 0.1198, 0.625, 0.1198, 0.625, 0.0, 0.625, 0.1198, 0.625, 0.2083, 0.625, 0.2083, 0.625, 0.1198, 0.625, 0.1198, 0.625, 0.2083, 0.625, 0.2083, 0.625, 0.1198, 0.625, 0.0, 0.625, 0.1198, 0.625, 0.1198, 0.625, 0.0, 0.625, 0.2083, 0.625, 0.2396, 0.625, 0.2396, 0.625, 0.2083, 0.625, 0.2396, 0.625, 0.2083, 0.625, 0.2083, 0.625, 0.2396, 0.625, 0.2396, 0.625, 0.2083, 0.625, 0.2083, 0.625, 0.2396, 0.625, 0.2083, 0.625, 0.2396, 0.625, 0.2396, 0.625, 0.2083, 0.625, 1.0, 0.625, 1.0, 0.625, 1.0, 0.625, 1.0, 0.625, 1.0, 0.625, 1.0, 0.625, 1.0, 0.625, 1.0, 0.625, 1.0, 0.625, 1.0, 0.625, 1.0, 0.625, 1.0, 0.625, 1.0, 0.625, 1.0, 0.625, 1.0, 0.625, 1.0, 0.625, 1.0, 0.625, 0.9653, 0.625, 0.9965, 0.625, 1.0, 0.625, 0.9653, 0.625, 1.0, 0.625, 1.0, 0.625, 0.9965, 0.625, 0.9965, 0.625, 1.0, 0.625, 1.0, 0.625, 1.0, 0.625, 1.0, 0.625, 0.9965, 0.625, 1.0, 0.625, 1.0, 0.625, 0.25, 0.625, 0.283, 0.625, 0.2448, 0.625, 0.2127, 0.625, 0.283, 0.625, 0.25, 0.625, 0.2127, 0.625, 0.2448, 0.625, 0.2448, 0.625, 0.2127, 0.625, 0.2083, 0.625, 0.2396, 0.625, 0.2127, 0.625, 0.2448, 0.625, 0.2396, 0.625, 0.2083, 0.625, 0.0, 0.625, 0.1241, 0.625, 0.1207, 0.625, 0.0, 0.625, 0.1241, 0.625, 0.25, 0.625, 0.2127, 0.625, 0.1207, 0.625, 0.1207, 0.625, 0.2127, 0.625, 0.2083, 0.625, 0.1198, 0.625, 0.0, 0.625, 0.1207, 0.625, 0.1198, 0.625, 0.0, 0.625, 0.25, 0.625, 0.1241, 0.625, 0.1207, 0.625, 0.2127, 0.625, 0.1241, 0.625, 0.0, 0.625, 0.0, 0.625, 0.1207, 0.625, 0.1207, 0.625, 0.0, 0.625, 0.0, 0.625, 0.1198, 0.625, 0.2127, 0.625, 0.1207, 0.625, 0.1198, 0.625, 0.2083, 0.625, 1.0, 0.625, 1.0, 0.625, 1.0, 0.625, 1.0, 0.625, 1.0, 0.625, 1.0, 0.625, 1.0, 0.625, 1.0, 0.625, 1.0, 0.625, 1.0, 0.625, 1.0, 0.625, 1.0, 0.625, 1.0, 0.625, 1.0, 0.625, 1.0, 0.625, 1.0, 0.625, 0.2083, 0.625, 0.1198, 0.625, 0.1198, 0.625, 0.2083, 0.625, 0.1198, 0.625, 0.0, 0.625, 0.0, 0.625, 0.1198, 0.625, 0.1198, 0.625, 0.0, 0.625, 0.0, 0.625, 0.1198, 0.625, 0.2083, 0.625, 0.1198, 0.625, 0.1198, 0.625, 0.2083, 0.625, 0.0, 0.625, 0.1198, 0.625, 0.1198, 0.625, 0.0, 0.625, 0.1198, 0.625, 0.2083, 0.625, 0.2083, 0.625, 0.1198, 0.625, 0.1198, 0.625, 0.2083, 0.625, 0.2083, 0.625, 0.1198, 0.625, 0.0, 0.625, 0.1198, 0.625, 0.1198, 0.625, 0.0, 0.625, 0.2083, 0.625, 0.2396, 0.625, 0.2396, 0.625, 0.2083, 0.625, 0.2396, 0.625, 0.2083, 0.625, 0.2083, 0.625, 0.2396, 0.625, 0.2396, 0.625, 0.2083, 0.625, 0.2083, 0.625, 0.2396, 0.625, 0.2083, 0.625, 0.2396, 0.625, 0.2396, 0.625, 0.2083, 0.625, 0.1875, 0.625, 0.1171, 0.625, 0.1184, 0.625, 0.2012, 0.625, 0.1171, 0.625, 0.0, 0.625, 0.0, 0.625, 0.1184, 0.625, 0.1184, 0.625, 0.0, 0.625, 0.0, 0.625, 0.1171, 0.625, 0.2012, 0.625, 0.1184, 0.625, 0.1171, 0.625, 0.1875, 0.625, 0.2083, 0.625, 0.1198, 0.625, 0.1191, 0.625, 0.2048, 0.625, 0.1198, 0.625, 0.0, 0.625, 0.0, 0.625, 0.1191, 0.625, 0.1191, 0.625, 0.0, 0.625, 0.0, 0.625, 0.1171, 0.625, 0.2048, 0.625, 0.1191, 0.625, 0.1171, 0.625, 0.1875, 0.625, 0.0, 0.625, 0.1198, 0.625, 0.1191, 0.625, 0.0, 0.625, 0.1198, 0.625, 0.2083, 0.625, 0.2048, 0.625, 0.1191, 0.625, 0.1191, 0.625, 0.2048, 0.625, 0.1875, 0.625, 0.1171, 0.625, 0.0, 0.625, 0.1191, 0.625, 0.1171, 0.625, 0.0, 0.625, 0.2083, 0.625, 0.2396, 0.625, 0.2348, 0.625, 0.2048, 0.625, 0.2396, 0.625, 0.2083, 0.625, 0.2048, 0.625, 0.2348, 0.625, 0.2348, 0.625, 0.2048, 0.625, 0.1875, 0.625, 0.2012, 0.625, 0.2048, 0.625, 0.2348, 0.625, 0.2012, 0.625, 0.1875, 0.625, 0.5, 0.625, 0.375, 0.625, 0.3793, 0.625, 0.5, 0.625, 0.375, 0.625, 0.25, 0.625, 0.2882, 0.625, 0.3793, 0.625, 0.3793, 0.625, 0.2882, 0.625, 0.2917, 0.625, 0.3793, 0.625, 0.5, 0.625, 0.3793, 0.625, 0.3793, 0.625, 0.5, 0.625, 1.0, 0.625, 0.875, 0.625, 0.875, 0.625, 1.0, 0.625, 0.875, 0.625, 0.75, 0.625, 0.75, 0.625, 0.875, 0.625, 0.875, 0.625, 0.75, 0.625, 0.75, 0.625, 0.875, 0.625, 1.0, 0.625, 0.875, 0.625, 0.875, 0.625, 1.0, 0.625, 0.25, 0.625, 0.1241, 0.625, 0.1215, 0.625, 0.2153, 0.625, 0.1241, 0.625, 0.0, 0.625, 0.0, 0.625, 0.1215, 0.625, 0.1215, 0.625, 0.0, 0.625, 0.0, 0.625, 0.1241, 0.625, 0.2153, 0.625, 0.1215, 0.625, 0.1241, 0.625, 0.25, 0.625, 0.75, 0.625, 0.6259, 0.625, 0.6285, 0.625, 0.75, 0.625, 0.6259, 0.625, 0.5, 0.625, 0.5347, 0.625, 0.6285, 0.625, 0.6285, 0.625, 0.5347, 0.625, 0.5, 0.625, 0.6259, 0.625, 0.75, 0.625, 0.6285, 0.625, 0.6259, 0.625, 0.75, 0.625, 0.2917, 0.625, 0.3793, 0.625, 0.3759, 0.625, 0.2917, 0.625, 0.3793, 0.625, 0.5, 0.625, 0.4618, 0.625, 0.3759, 0.625, 0.3759, 0.625, 0.4618, 0.625, 0.4583, 0.625, 0.375, 0.625, 0.2917, 0.625, 0.3759, 0.625, 0.375, 0.625, 0.2917, 0.625, 0.25, 0.625, 0.375, 0.625, 0.3793, 0.625, 0.2882, 0.625, 0.375, 0.625, 0.5, 0.625, 0.5, 0.625, 0.3793, 0.625, 0.3793, 0.625, 0.5, 0.625, 0.5, 0.625, 0.3793, 0.625, 0.2882, 0.625, 0.3793, 0.625, 0.3793, 0.625, 0.2917, 0.625, 0.5, 0.625, 0.5, 0.625, 0.5, 0.625, 0.5, 0.625, 0.5, 0.625, 0.5, 0.625, 0.5, 0.625, 0.5, 0.625, 0.5, 0.625, 0.5, 0.625, 0.5, 0.625, 0.5, 0.625, 0.5, 0.625, 0.5, 0.625, 0.5, 0.625, 0.5, 0.625, 0.25, 0.625, 0.2517, 0.625, 0.2587, 0.625, 0.2882, 0.625, 0.2517, 0.625, 0.25, 0.625, 0.2882, 0.625, 0.2587, 0.625, 0.2587, 0.625, 0.2882, 0.625, 0.2917, 0.625, 0.2604, 0.625, 0.2882, 0.625, 0.2587, 0.625, 0.2604, 0.625, 0.2917, 0.625, 0.25, 0.625, 0.2153, 0.625, 0.2465, 0.625, 0.25, 0.625, 0.2153, 0.625, 0.25, 0.625, 0.25, 0.625, 0.2465, 0.625, 0.2465, 0.625, 0.25, 0.625, 0.25, 0.625, 0.2517, 0.625, 0.25, 0.625, 0.2465, 0.625, 0.2517, 0.625, 0.25, 0.625, 0.5, 0.625, 0.5347, 0.625, 0.5035, 0.625, 0.5, 0.625, 0.5347, 0.625, 0.5, 0.625, 0.5, 0.625, 0.5035, 0.625, 0.5035, 0.625, 0.5, 0.625, 0.5, 0.625, 0.5, 0.625, 0.5, 0.625, 0.5035, 0.625, 0.5, 0.625, 0.5, 0.625, 0.25, 0.625, 0.375, 0.625, 0.375, 0.625, 0.25, 0.625, 0.375, 0.625, 0.5, 0.625, 0.5, 0.625, 0.375, 0.625, 0.375, 0.625, 0.5, 0.625, 0.5, 0.625, 0.375, 0.625, 0.25, 0.625, 0.375, 0.625, 0.375, 0.625, 0.25, 0.625, 0.5, 0.625, 0.375, 0.625, 0.375, 0.625, 0.5, 0.625, 0.375, 0.625, 0.25, 0.625, 0.25, 0.625, 0.375, 0.625, 0.375, 0.625, 0.25, 0.625, 0.25, 0.625, 0.375, 0.625, 0.5, 0.625, 0.375, 0.625, 0.375, 0.625, 0.5, 0.625, 0.4583, 0.625, 0.375, 0.625, 0.375, 0.625, 0.4583, 0.625, 0.375, 0.625, 0.2917, 0.625, 0.2917, 0.625, 0.375, 0.625, 0.375, 0.625, 0.2917, 0.625, 0.2917, 0.625, 0.375, 0.625, 0.4583, 0.625, 0.375, 0.625, 0.375, 0.625, 0.4583, 0.625, 0.2917, 0.625, 0.2604, 0.625, 0.2604, 0.625, 0.2917, 0.625, 0.2604, 0.625, 0.2917, 0.625, 0.2917, 0.625, 0.2604, 0.625, 0.2604, 0.625, 0.2917, 0.625, 0.2917, 0.625, 0.2604, 0.625, 0.2917, 0.625, 0.2604, 0.625, 0.2604, 0.625, 0.2917, 0.625, 0.5, 0.625, 0.5, 0.625, 0.4913, 0.625, 0.4618, 0.625, 0.5, 0.625, 0.5, 0.625, 0.4618, 0.625, 0.4913, 0.625, 0.4913, 0.625, 0.4618, 0.625, 0.4583, 0.625, 0.4896, 0.625, 0.4618, 0.625, 0.4913, 0.625, 0.4896, 0.625, 0.4583, 0.625, 0.5, 0.625, 0.3793, 0.625, 0.3759, 0.625, 0.4618, 0.625, 0.3793, 0.625, 0.2917, 0.625, 0.2917, 0.625, 0.3759, 0.625, 0.3759, 0.625, 0.2917, 0.625, 0.2917, 0.625, 0.375, 0.625, 0.4618, 0.625, 0.3759, 0.625, 0.375, 0.625, 0.4583, 0.625, 0.2917, 0.625, 0.375, 0.625, 0.375, 0.625, 0.2952, 0.625, 0.375, 0.625, 0.4583, 0.625, 0.4548, 0.625, 0.375, 0.625, 0.375, 0.625, 0.4548, 0.625, 0.4375, 0.625, 0.375, 0.625, 0.2952, 0.625, 0.375, 0.625, 0.375, 0.625, 0.3125, 0.625, 0.2917, 0.625, 0.375, 0.625, 0.375, 0.625, 0.2917, 0.625, 0.375, 0.625, 0.4583, 0.625, 0.4583, 0.625, 0.375, 0.625, 0.375, 0.625, 0.4583, 0.625, 0.4583, 0.625, 0.375, 0.625, 0.2917, 0.625, 0.375, 0.625, 0.375, 0.625, 0.2917, 0.625, 0.2917, 0.625, 0.2604, 0.625, 0.2604, 0.625, 0.2917, 0.625, 0.2604, 0.625, 0.2917, 0.625, 0.2917, 0.625, 0.2604, 0.625, 0.2604, 0.625, 0.2917, 0.625, 0.2917, 0.625, 0.2604, 0.625, 0.2917, 0.625, 0.2604, 0.625, 0.2604, 0.625, 0.2917, 0.625, 0.4583, 0.625, 0.4896, 0.625, 0.4896, 0.625, 0.4583, 0.625, 0.4896, 0.625, 0.4583, 0.625, 0.4583, 0.625, 0.4896, 0.625, 0.4896, 0.625, 0.4583, 0.625, 0.4583, 0.625, 0.4896, 0.625, 0.4583, 0.625, 0.4896, 0.625, 0.4896, 0.625, 0.4583, 0.625, 0.4375, 0.625, 0.375, 0.625, 0.375, 0.625, 0.4512, 0.625, 0.375, 0.625, 0.3125, 0.625, 0.2988, 0.625, 0.375, 0.625, 0.375, 0.625, 0.2988, 0.625, 0.3125, 0.625, 0.375, 0.625, 0.4512, 0.625, 0.375, 0.625, 0.375, 0.625, 0.4375, 0.625, 0.2917, 0.625, 0.2604, 0.625, 0.2652, 0.625, 0.2952, 0.625, 0.2604, 0.625, 0.2917, 0.625, 0.2952, 0.625, 0.2652, 0.625, 0.2652, 0.625, 0.2952, 0.625, 0.3125, 0.625, 0.2988, 0.625, 0.2952, 0.625, 0.2652, 0.625, 0.2988, 0.625, 0.3125, 0.625, 0.4583, 0.625, 0.4896, 0.625, 0.4848, 0.625, 0.4548, 0.625, 0.4896, 0.625, 0.4583, 0.625, 0.4548, 0.625, 0.4848, 0.625, 0.4848, 0.625, 0.4548, 0.625, 0.4375, 0.625, 0.4512, 0.625, 0.4548, 0.625, 0.4848, 0.625, 0.4512, 0.625, 0.4375, 0.625, 0.4583, 0.625, 0.375, 0.625, 0.375, 0.625, 0.4548, 0.625, 0.375, 0.625, 0.2917, 0.625, 0.2952, 0.625, 0.375, 0.625, 0.375, 0.625, 0.2952, 0.625, 0.3125, 0.625, 0.375, 0.625, 0.4548, 0.625, 0.375, 0.625, 0.375, 0.625, 0.4375, 0.625, 0.5, 0.625, 0.3759, 0.625, 0.375, 0.625, 0.5, 0.625, 0.3759, 0.625, 0.25, 0.625, 0.25, 0.625, 0.375, 0.625, 0.375, 0.625, 0.25, 0.625, 0.25, 0.625, 0.375, 0.625, 0.5, 0.625, 0.375, 0.625, 0.375, 0.625, 0.5, 0.625, 1.0, 0.625, 0.8741, 0.625, 0.875, 0.625, 1.0, 0.625, 0.8741, 0.625, 0.75, 0.625, 0.75, 0.625, 0.875, 0.625, 0.875, 0.625, 0.75, 0.625, 0.75, 0.625, 0.8759, 0.625, 1.0, 0.625, 0.875, 0.625, 0.8759, 0.625, 1.0, 0.625, 0.25, 0.625, 0.1241, 0.625, 0.125, 0.625, 0.25, 0.625, 0.1241, 0.625, 0.0, 0.625, 0.0, 0.625, 0.125, 0.625, 0.125, 0.625, 0.0, 0.625, 0.0, 0.625, 0.1241, 0.625, 0.25, 0.625, 0.125, 0.625, 0.1241, 0.625, 0.25, 0.625, 0.75, 0.625, 0.625, 0.625, 0.625, 0.625, 0.75, 0.625, 0.625, 0.625, 0.5, 0.625, 0.5, 0.625, 0.625, 0.625, 0.625, 0.625, 0.5, 0.625, 0.5, 0.625, 0.625, 0.625, 0.75, 0.625, 0.625, 0.625, 0.625, 0.625, 0.75, 0.625, 0.7083, 0.625, 0.625, 0.625, 0.625, 0.625, 0.7083, 0.625, 0.625, 0.625, 0.5417, 0.625, 0.5417, 0.625, 0.625, 0.625, 0.625, 0.625, 0.5417, 0.625, 0.5417, 0.625, 0.625, 0.625, 0.7083, 0.625, 0.625, 0.625, 0.625, 0.625, 0.7083, 0.625, 0.5417, 0.625, 0.5104, 0.625, 0.5104, 0.625, 0.5417, 0.625, 0.5104, 0.625, 0.5417, 0.625, 0.5417, 0.625, 0.5104, 0.625, 0.5104, 0.625, 0.5417, 0.625, 0.5417, 0.625, 0.5104, 0.625, 0.5417, 0.625, 0.5104, 0.625, 0.5104, 0.625, 0.5417, 0.625, 0.5417, 0.625, 0.625, 0.625, 0.625, 0.625, 0.5417, 0.625, 0.625, 0.625, 0.7083, 0.625, 0.7083, 0.625, 0.625, 0.625, 0.625, 0.625, 0.7083, 0.625, 0.7083, 0.625, 0.625, 0.625, 0.5417, 0.625, 0.625, 0.625, 0.625, 0.625, 0.5417, 0.625, 0.7083, 0.625, 0.7396, 0.625, 0.7396, 0.625, 0.7083, 0.625, 0.7396, 0.625, 0.7083, 0.625, 0.7083, 0.625, 0.7396, 0.625, 0.7396, 0.625, 0.7083, 0.625, 0.7083, 0.625, 0.7396, 0.625, 0.7083, 0.625, 0.7396, 0.625, 0.7396, 0.625, 0.7083, 0.625, 0.75, 0.625, 0.783, 0.625, 0.7448, 0.625, 0.7127, 0.625, 0.783, 0.625, 0.75, 0.625, 0.7127, 0.625, 0.7448, 0.625, 0.7448, 0.625, 0.7127, 0.625, 0.7083, 0.625, 0.7396, 0.625, 0.7127, 0.625, 0.7448, 0.625, 0.7396, 0.625, 0.7083, 0.625, 0.5, 0.625, 0.625, 0.625, 0.625, 0.625, 0.5382, 0.625, 0.625, 0.625, 0.75, 0.625, 0.7127, 0.625, 0.625, 0.625, 0.625, 0.625, 0.7127, 0.625, 0.7083, 0.625, 0.625, 0.625, 0.5382, 0.625, 0.625, 0.625, 0.625, 0.625, 0.5417, 0.625, 0.5, 0.625, 0.5017, 0.625, 0.5087, 0.625, 0.5382, 0.625, 0.5017, 0.625, 0.5, 0.625, 0.5382, 0.625, 0.5087, 0.625, 0.5087, 0.625, 0.5382, 0.625, 0.5417, 0.625, 0.5104, 0.625, 0.5382, 0.625, 0.5087, 0.625, 0.5104, 0.625, 0.5417, 0.625, 0.75, 0.625, 0.625, 0.625, 0.625, 0.625, 0.7127, 0.625, 0.625, 0.625, 0.5, 0.625, 0.5382, 0.625, 0.625, 0.625, 0.625, 0.625, 0.5382, 0.625, 0.5417, 0.625, 0.625, 0.625, 0.7127, 0.625, 0.625, 0.625, 0.625, 0.625, 0.7083, 0.625, 0.7083, 0.625, 0.625, 0.625, 0.625, 0.625, 0.7048, 0.625, 0.625, 0.625, 0.5417, 0.625, 0.5452, 0.625, 0.625, 0.625, 0.625, 0.625, 0.5452, 0.625, 0.5625, 0.625, 0.625, 0.625, 0.7048, 0.625, 0.625, 0.625, 0.625, 0.625, 0.6875, 0.625, 0.5417, 0.625, 0.5104, 0.625, 0.5104, 0.625, 0.5417, 0.625, 0.5104, 0.625, 0.5417, 0.625, 0.5417, 0.625, 0.5104, 0.625, 0.5104, 0.625, 0.5417, 0.625, 0.5417, 0.625, 0.5104, 0.625, 0.5417, 0.625, 0.5104, 0.625, 0.5104, 0.625, 0.5417, 0.625, 0.7083, 0.625, 0.7396, 0.625, 0.7396, 0.625, 0.7083, 0.625, 0.7396, 0.625, 0.7083, 0.625, 0.7083, 0.625, 0.7396, 0.625, 0.7396, 0.625, 0.7083, 0.625, 0.7083, 0.625, 0.7396, 0.625, 0.7083, 0.625, 0.7396, 0.625, 0.7396, 0.625, 0.7083, 0.625, 0.5417, 0.625, 0.625, 0.625, 0.625, 0.625, 0.5417, 0.625, 0.625, 0.625, 0.7083, 0.625, 0.7083, 0.625, 0.625, 0.625, 0.625, 0.625, 0.7083, 0.625, 0.7083, 0.625, 0.625, 0.625, 0.5417, 0.625, 0.625, 0.625, 0.625, 0.625, 0.5417, 0.625, 0.6875, 0.625, 0.625, 0.625, 0.625, 0.625, 0.7012, 0.625, 0.625, 0.625, 0.5625, 0.625, 0.5488, 0.625, 0.625, 0.625, 0.625, 0.625, 0.5488, 0.625, 0.5625, 0.625, 0.625, 0.625, 0.7012, 0.625, 0.625, 0.625, 0.625, 0.625, 0.6875, 0.625, 0.5417, 0.625, 0.5104, 0.625, 0.5152, 0.625, 0.5452, 0.625, 0.5104, 0.625, 0.5417, 0.625, 0.5452, 0.625, 0.5152, 0.625, 0.5152, 0.625, 0.5452, 0.625, 0.5625, 0.625, 0.5488, 0.625, 0.5452, 0.625, 0.5152, 0.625, 0.5488, 0.625, 0.5625, 0.625, 0.7083, 0.625, 0.7396, 0.625, 0.7348, 0.625, 0.7048, 0.625, 0.7396, 0.625, 0.7083, 0.625, 0.7048, 0.625, 0.7348, 0.625, 0.7348, 0.625, 0.7048, 0.625, 0.6875, 0.625, 0.7012, 0.625, 0.7048, 0.625, 0.7348, 0.625, 0.7012, 0.625, 0.6875, 0.625, 0.5417, 0.625, 0.625, 0.625, 0.625, 0.625, 0.5452, 0.625, 0.625, 0.625, 0.7083, 0.625, 0.7048, 0.625, 0.625, 0.625, 0.625, 0.625, 0.7048, 0.625, 0.6875, 0.625, 0.625, 0.625, 0.5452, 0.625, 0.625, 0.625, 0.625, 0.625, 0.5625, 0.625, 0.25, 0.625, 0.3707, 0.625, 0.3741, 0.625, 0.2882, 0.625, 0.3707, 0.625, 0.4583, 0.625, 0.4583, 0.625, 0.3741, 0.625, 0.3741, 0.625, 0.4583, 0.625, 0.4583, 0.625, 0.375, 0.625, 0.2882, 0.625, 0.3741, 0.625, 0.375, 0.625, 0.2917, 0.625, 0.25, 0.625, 0.375, 0.625, 0.3707, 0.625, 0.25, 0.625, 0.375, 0.625, 0.5, 0.625, 0.4618, 0.625, 0.3707, 0.625, 0.3707, 0.625, 0.4618, 0.625, 0.4583, 0.625, 0.3707, 0.625, 0.25, 0.625, 0.3707, 0.625, 0.3707, 0.625, 0.25, 0.625, 0.25, 0.625, 0.25, 0.625, 0.25, 0.625, 0.25, 0.625, 0.25, 0.625, 0.25, 0.625, 0.25, 0.625, 0.25, 0.625, 0.25, 0.625, 0.25, 0.625, 0.25, 0.625, 0.25, 0.625, 0.25, 0.625, 0.25, 0.625, 0.25, 0.625, 0.25, 0.625, 0.5, 0.625, 0.4983, 0.625, 0.4913, 0.625, 0.4618, 0.625, 0.4983, 0.625, 0.5, 0.625, 0.4618, 0.625, 0.4913, 0.625, 0.4913, 0.625, 0.4618, 0.625, 0.4583, 0.625, 0.4896, 0.625, 0.4618, 0.625, 0.4913, 0.625, 0.4896, 0.625, 0.4583, 0.625, 0.5, 0.625, 0.5017, 0.625, 0.5, 0.625, 0.5, 0.625, 0.5017, 0.625, 0.5, 0.625, 0.5, 0.625, 0.5, 0.625, 0.5, 0.625, 0.5, 0.625, 0.5, 0.625, 0.4983, 0.625, 0.5, 0.625, 0.5, 0.625, 0.4983, 0.625, 0.5, 0.625, 0.25, 0.625, 0.2153, 0.625, 0.2465, 0.625, 0.25, 0.625, 0.2153, 0.625, 0.25, 0.625, 0.25, 0.625, 0.2465, 0.625, 0.2465, 0.625, 0.25, 0.625, 0.25, 0.625, 0.25, 0.625, 0.25, 0.625, 0.2465, 0.625, 0.25, 0.625, 0.25, 0.625, 0.25, 0.625, 0.375, 0.625, 0.375, 0.625, 0.25, 0.625, 0.375, 0.625, 0.5, 0.625, 0.5, 0.625, 0.375, 0.625, 0.375, 0.625, 0.5, 0.625, 0.5, 0.625, 0.375, 0.625, 0.25, 0.625, 0.375, 0.625, 0.375, 0.625, 0.25, 0.625, 0.5, 0.625, 0.375, 0.625, 0.375, 0.625, 0.5, 0.625, 0.375, 0.625, 0.25, 0.625, 0.25, 0.625, 0.375, 0.625, 0.375, 0.625, 0.25, 0.625, 0.25, 0.625, 0.375, 0.625, 0.5, 0.625, 0.375, 0.625, 0.375, 0.625, 0.5, 0.625, 0.2917, 0.625, 0.2604, 0.625, 0.2652, 0.625, 0.2952, 0.625, 0.2604, 0.625, 0.2917, 0.625, 0.2952, 0.625, 0.2652, 0.625, 0.2652, 0.625, 0.2952, 0.625, 0.3125, 0.625, 0.2988, 0.625, 0.2952, 0.625, 0.2652, 0.625, 0.2988, 0.625, 0.3125, 0.625, 0.4583, 0.625, 0.3707, 0.625, 0.3741, 0.625, 0.4583, 0.625, 0.3707, 0.625, 0.25, 0.625, 0.2882, 0.625, 0.3741, 0.625, 0.3741, 0.625, 0.2882, 0.625, 0.2917, 0.625, 0.375, 0.625, 0.4583, 0.625, 0.3741, 0.625, 0.375, 0.625, 0.4583, 0.625, 0.4583, 0.625, 0.4896, 0.625, 0.4896, 0.625, 0.4583, 0.625, 0.4896, 0.625, 0.4583, 0.625, 0.4583, 0.625, 0.4896, 0.625, 0.4896, 0.625, 0.4583, 0.625, 0.4583, 0.625, 0.4896, 0.625, 0.4583, 0.625, 0.4896, 0.625, 0.4896, 0.625, 0.4583, 0.625, 0.25, 0.625, 0.25, 0.625, 0.2587, 0.625, 0.2882, 0.625, 0.25, 0.625, 0.25, 0.625, 0.2882, 0.625, 0.2587, 0.625, 0.2587, 0.625, 0.2882, 0.625, 0.2917, 0.625, 0.2604, 0.625, 0.2882, 0.625, 0.2587, 0.625, 0.2604, 0.625, 0.2917, 0.625, 0.4375, 0.625, 0.375, 0.625, 0.375, 0.625, 0.4512, 0.625, 0.375, 0.625, 0.3125, 0.625, 0.2988, 0.625, 0.375, 0.625, 0.375, 0.625, 0.2988, 0.625, 0.3125, 0.625, 0.375, 0.625, 0.4512, 0.625, 0.375, 0.625, 0.375, 0.625, 0.4375, 0.625, 0.2917, 0.625, 0.375, 0.625, 0.375, 0.625, 0.2952, 0.625, 0.375, 0.625, 0.4583, 0.625, 0.4548, 0.625, 0.375, 0.625, 0.375, 0.625, 0.4548, 0.625, 0.4375, 0.625, 0.375, 0.625, 0.2952, 0.625, 0.375, 0.625, 0.375, 0.625, 0.3125, 0.625, 0.4583, 0.625, 0.375, 0.625, 0.375, 0.625, 0.4548, 0.625, 0.375, 0.625, 0.2917, 0.625, 0.2952, 0.625, 0.375, 0.625, 0.375, 0.625, 0.2952, 0.625, 0.3125, 0.625, 0.375, 0.625, 0.4548, 0.625, 0.375, 0.625, 0.375, 0.625, 0.4375, 0.625, 0.4583, 0.625, 0.4896, 0.625, 0.4848, 0.625, 0.4548, 0.625, 0.4896, 0.625, 0.4583, 0.625, 0.4548, 0.625, 0.4848, 0.625, 0.4848, 0.625, 0.4548, 0.625, 0.4375, 0.625, 0.4512, 0.625, 0.4548, 0.625, 0.4848, 0.625, 0.4512, 0.625, 0.4375, 0.6218, 0.5, 0.6218, 0.375, 0.6227, 0.375, 0.6227, 0.5, 0.6218, 0.375, 0.6218, 0.25, 0.6227, 0.25, 0.6227, 0.375, 0.625, 1.0, 0.6223, 0.875, 0.6231, 0.875, 0.625, 1.0, 0.6223, 0.875, 0.6218, 0.75, 0.6227, 0.75, 0.6231, 0.875, 0.6218, 0.25, 0.6223, 0.125, 0.6231, 0.125, 0.6227, 0.25, 0.6223, 0.125, 0.625, 0.0, 0.625, 0.0, 0.6231, 0.125, 0.6218, 0.75, 0.6218, 0.625, 0.6227, 0.625, 0.6227, 0.75, 0.6218, 0.625, 0.6218, 0.5, 0.6227, 0.5, 0.6227, 0.625, 0.6227, 0.5, 0.6227, 0.375, 0.6239, 0.2681, 0.6239, 0.3931, 0.6227, 0.375, 0.6227, 0.25, 0.6239, 0.2094, 0.6239, 0.2681, 0.625, 1.0, 0.6231, 0.875, 0.6249, 0.9819, 0.6258, 1.107, 0.6231, 0.875, 0.6227, 0.75, 0.624, 0.8569, 0.6249, 0.9819, 0.6227, 0.25, 0.6231, 0.125, 0.6239, 0.125, 0.6239, 0.2094, 0.6231, 0.125, 0.625, 0.0, 0.6247, 0.04059, 0.6239, 0.125, 0.6227, 0.75, 0.6227, 0.625, 0.6239, 0.625, 0.624, 0.8569, 0.6227, 0.625, 0.6227, 0.5, 0.6239, 0.3931, 0.6239, 0.625, 0.6239, 0.3931, 0.6239, 0.2681, 0.6244, 0.3215, 0.6244, 0.4466, 0.6239, 0.2681, 0.6239, 0.2094, 0.6245, 0.2297, 0.6244, 0.3215, 0.6258, 1.107, 0.6249, 0.9819, 0.6249, 0.9285, 0.6254, 1.053, 0.6249, 0.9819, 0.624, 0.8569, 0.6245, 0.8034, 0.6249, 0.9285, 0.6239, 0.2094, 0.6239, 0.125, 0.6245, 0.125, 0.6245, 0.2297, 0.6239, 0.125, 0.6247, 0.04059, 0.6248, 0.0203, 0.6245, 0.125, 0.624, 0.8569, 0.6239, 0.625, 0.6244, 0.625, 0.6245, 0.8034, 0.6239, 0.625, 0.6239, 0.3931, 0.6244, 0.4466, 0.6244, 0.625, 0.6244, 0.4466, 0.6244, 0.3215, 0.6247, 0.3483, 0.6247, 0.4733, 0.6244, 0.3215, 0.6245, 0.2297, 0.6247, 0.2399, 0.6247, 0.3483, 0.6254, 1.053, 0.6249, 0.9285, 0.625, 0.9017, 0.6252, 1.027, 0.6249, 0.9285, 0.6245, 0.8034, 0.6248, 0.7767, 0.625, 0.9017, 0.6245, 0.2297, 0.6245, 0.125, 0.6247, 0.125, 0.6247, 0.2399, 0.6245, 0.125, 0.6248, 0.0203, 0.6249, 0.01015, 0.6247, 0.125, 0.6245, 0.8034, 0.6244, 0.625, 0.6247, 0.625, 0.6248, 0.7767, 0.6244, 0.625, 0.6244, 0.4466, 0.6247, 0.4733, 0.6247, 0.625, 0.6218, 0.5, 0.6218, 0.625, 0.6218, 0.75, 0.6223, 0.875, 0.625, 0.0, 0.6223, 0.125, 0.6218, 0.25, 0.6218, 0.375, 0.0, 0.4224, 1.0, 0.4224, 1.0, 1.0, 0.0, 1.0, 0.0, 0.0, 1.0, 0.0, 1.0, 0.4224, 0.0, 0.4224, 0.0, 0.4224, 1.0, 0.4224, 1.0, 1.0, 0.0, 1.0, 0.0, 0.0, 1.0, 0.0, 1.0, 0.4224, 0.0, 0.4224, 0.0, 0.4224, 1.0, 0.4224, 1.0, 1.0, 0.0, 1.0, 0.0, 0.0, 1.0, 0.0, 1.0, 0.4224, 0.0, 0.4224, 0.0, 0.4224, 1.0, 0.4224, 1.0, 1.0, 0.0, 1.0, 0.0, 0.0, 1.0, 0.0, 1.0, 0.4224, 0.0, 0.4224, 0.0, 0.4224, 1.0, 0.4224, 1.0, 1.0, 0.0, 1.0, 0.0, 0.0, 1.0, 0.0, 1.0, 0.4224, 0.0, 0.4224, 0.0, 0.4224, 1.0, 0.4224, 1.0, 1.0, 0.0, 1.0, 0.0, 0.0, 1.0, 0.0, 1.0, 0.4224, 0.0, 0.4224, 0.0, 0.4224, 1.0, 0.4224, 1.0, 1.0, 0.0, 1.0, 0.0, 0.0, 1.0, 0.0, 1.0, 0.4224, 0.0, 0.4224, 0.0, 0.4224, 1.0, 0.4224, 1.0, 1.0, 0.0, 1.0, 0.0, 0.0, 1.0, 0.0, 1.0, 0.4224, 0.0, 0.4224, 0.0, 0.4224, 1.0, 0.4224, 1.0, 1.0, 0.0, 1.0, 0.0, 0.0, 1.0, 0.0, 1.0, 0.4224, 0.0, 0.4224, 0.0, 0.4224, 1.0, 0.4224, 1.0, 1.0, 0.0, 1.0, 0.0, 0.0, 1.0, 0.0, 1.0, 0.4224, 0.0, 0.4224, 0.0, 0.4224, 1.0, 0.4224, 1.0, 1.0, 0.0, 1.0, 0.0, 0.0, 1.0, 0.0, 1.0, 0.4224, 0.0, 0.4224, 0.0, 0.4224, 1.0, 0.4224, 1.0, 1.0, 0.0, 1.0, 0.0, 0.0, 1.0, 0.0, 1.0, 0.4224, 0.0, 0.4224, 0.0, 0.4224, 1.0, 0.4224, 1.0, 1.0, 0.0, 1.0, 0.0, 0.0, 1.0, 0.0, 1.0, 0.4224, 0.0, 0.4224])
me_cube_002.materials.append(mat_material_001)
me_cube_002.materials.append(mat_leaf2)
me_cube_002.update()

# ---- objects
ob_cube_001 = bpy.data.objects.new('Cube.001', me_cube_002)

# ---- transforms, parenting, visibility, modifiers, constraints
ob_cube_001.location = (0.0, 0.0, 0.0)

# ---- collection membership
col_collection.objects.link(ob_cube_001)

# ---- scene / render settings (as saved in the file)
scene.frame_start = 1; scene.frame_end = 250; scene.frame_set(1)
scene.render.engine = 'BLENDER_EEVEE_NEXT'
scene.cycles.sampling_pattern = 'TABULATED_SOBOL'
scene.cycles.use_light_tree = False
scene.view_settings.view_transform = 'Filmic'
bpy.context.view_layer.update()

# ---- added for rendering (the .blend has no active camera and no usable light): camera, sun
cam_auto = bpy.data.cameras.new('AutoCamera')
cam_auto.lens = 50.0
cam_auto.sensor_width = 36.0
cam_auto.clip_end = 1000.0
ob_auto_camera = bpy.data.objects.new('AutoCamera', cam_auto)
scene.collection.objects.link(ob_auto_camera)
ob_auto_camera.location = (24.1054, -19.8069, 19.6249)
ob_auto_camera.rotation_euler = (1.09748, -7.21219e-08, 0.694738)
scene.camera = ob_auto_camera
light_auto_sun = bpy.data.lights.new('AutoSun', 'SUN')
light_auto_sun.energy = 3.0
light_auto_sun.angle = 0.0523599
ob_auto_sun = bpy.data.objects.new('AutoSun', light_auto_sun)
scene.collection.objects.link(ob_auto_sun)
ob_auto_sun.rotation_euler = (0.872665, 0.174533, 0.523599)
bpy.context.view_layer.update()
